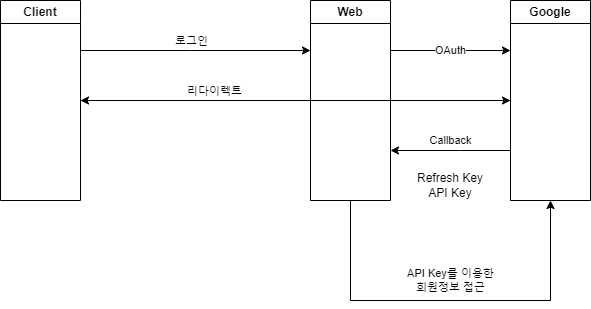

The diagram above was exported from draw.io. Its source (the exported page's mxGraphModel, read from the mxfile embedded in the PNG):
<mxGraphModel dx="1301" dy="563" grid="1" gridSize="10" guides="1" tooltips="1" connect="1" arrows="1" fold="1" page="1" pageScale="1" pageWidth="827" pageHeight="1169" math="0" shadow="0">
  <root>
    <mxCell id="0" />
    <mxCell id="1" parent="0" />
    <mxCell id="466Y3TcuXPBMQakCk1Y0-8" value="OAuth" style="edgeStyle=orthogonalEdgeStyle;rounded=0;orthogonalLoop=1;jettySize=auto;html=1;entryX=0;entryY=0.25;entryDx=0;entryDy=0;exitX=1;exitY=0.25;exitDx=0;exitDy=0;" edge="1" parent="1" source="466Y3TcuXPBMQakCk1Y0-2" target="466Y3TcuXPBMQakCk1Y0-4">
      <mxGeometry relative="1" as="geometry" />
    </mxCell>
    <mxCell id="466Y3TcuXPBMQakCk1Y0-14" value="API Key를 이용한 &lt;br&gt;회원정보 접근" style="edgeStyle=orthogonalEdgeStyle;rounded=0;orthogonalLoop=1;jettySize=auto;html=1;entryX=0.5;entryY=1;entryDx=0;entryDy=0;exitX=0.5;exitY=1;exitDx=0;exitDy=0;" edge="1" parent="1" source="466Y3TcuXPBMQakCk1Y0-2" target="466Y3TcuXPBMQakCk1Y0-4">
      <mxGeometry y="20" relative="1" as="geometry">
        <Array as="points">
          <mxPoint x="190" y="610" />
          <mxPoint x="390" y="610" />
        </Array>
        <mxPoint as="offset" />
      </mxGeometry>
    </mxCell>
    <mxCell id="466Y3TcuXPBMQakCk1Y0-2" value="Web" style="swimlane;whiteSpace=wrap;html=1;" vertex="1" parent="1">
      <mxGeometry x="150" y="310" width="80" height="200" as="geometry" />
    </mxCell>
    <mxCell id="466Y3TcuXPBMQakCk1Y0-9" style="edgeStyle=orthogonalEdgeStyle;rounded=0;orthogonalLoop=1;jettySize=auto;html=1;exitX=0;exitY=0.5;exitDx=0;exitDy=0;entryX=1;entryY=0.5;entryDx=0;entryDy=0;" edge="1" parent="1" source="466Y3TcuXPBMQakCk1Y0-4" target="466Y3TcuXPBMQakCk1Y0-5">
      <mxGeometry relative="1" as="geometry" />
    </mxCell>
    <mxCell id="466Y3TcuXPBMQakCk1Y0-10" value="리다이렉트" style="edgeLabel;html=1;align=center;verticalAlign=middle;resizable=0;points=[];" vertex="1" connectable="0" parent="466Y3TcuXPBMQakCk1Y0-9">
      <mxGeometry x="0.3833" y="-2" relative="1" as="geometry">
        <mxPoint y="-8" as="offset" />
      </mxGeometry>
    </mxCell>
    <mxCell id="466Y3TcuXPBMQakCk1Y0-12" value="Callback" style="edgeStyle=orthogonalEdgeStyle;rounded=0;orthogonalLoop=1;jettySize=auto;html=1;entryX=1;entryY=0.75;entryDx=0;entryDy=0;exitX=0;exitY=0.75;exitDx=0;exitDy=0;" edge="1" parent="1" source="466Y3TcuXPBMQakCk1Y0-4" target="466Y3TcuXPBMQakCk1Y0-2">
      <mxGeometry y="-10" relative="1" as="geometry">
        <Array as="points">
          <mxPoint x="300" y="460" />
          <mxPoint x="300" y="460" />
        </Array>
        <mxPoint as="offset" />
      </mxGeometry>
    </mxCell>
    <mxCell id="466Y3TcuXPBMQakCk1Y0-4" value="Google" style="swimlane;whiteSpace=wrap;html=1;startSize=23;" vertex="1" parent="1">
      <mxGeometry x="350" y="310" width="80" height="200" as="geometry" />
    </mxCell>
    <mxCell id="466Y3TcuXPBMQakCk1Y0-6" style="edgeStyle=orthogonalEdgeStyle;rounded=0;orthogonalLoop=1;jettySize=auto;html=1;entryX=0;entryY=0.25;entryDx=0;entryDy=0;exitX=1;exitY=0.25;exitDx=0;exitDy=0;" edge="1" parent="1" source="466Y3TcuXPBMQakCk1Y0-5" target="466Y3TcuXPBMQakCk1Y0-2">
      <mxGeometry relative="1" as="geometry">
        <Array as="points">
          <mxPoint x="30" y="360" />
          <mxPoint x="30" y="360" />
        </Array>
      </mxGeometry>
    </mxCell>
    <mxCell id="466Y3TcuXPBMQakCk1Y0-7" value="로그인" style="edgeLabel;html=1;align=center;verticalAlign=middle;resizable=0;points=[];" vertex="1" connectable="0" parent="466Y3TcuXPBMQakCk1Y0-6">
      <mxGeometry x="-0.0904" y="-1" relative="1" as="geometry">
        <mxPoint x="5" y="-11" as="offset" />
      </mxGeometry>
    </mxCell>
    <mxCell id="466Y3TcuXPBMQakCk1Y0-11" style="edgeStyle=orthogonalEdgeStyle;rounded=0;orthogonalLoop=1;jettySize=auto;html=1;exitX=1;exitY=0.5;exitDx=0;exitDy=0;entryX=0;entryY=0.5;entryDx=0;entryDy=0;" edge="1" parent="1" source="466Y3TcuXPBMQakCk1Y0-5" target="466Y3TcuXPBMQakCk1Y0-4">
      <mxGeometry relative="1" as="geometry" />
    </mxCell>
    <mxCell id="466Y3TcuXPBMQakCk1Y0-5" value="Client" style="swimlane;whiteSpace=wrap;html=1;startSize=23;" vertex="1" parent="1">
      <mxGeometry x="-160" y="310" width="80" height="200" as="geometry" />
    </mxCell>
    <mxCell id="466Y3TcuXPBMQakCk1Y0-13" value="Refresh Key&lt;br&gt;API Key" style="text;html=1;strokeColor=none;fillColor=none;align=center;verticalAlign=middle;whiteSpace=wrap;rounded=0;" vertex="1" parent="1">
      <mxGeometry x="250" y="480" width="80" height="30" as="geometry" />
    </mxCell>
  </root>
</mxGraphModel>